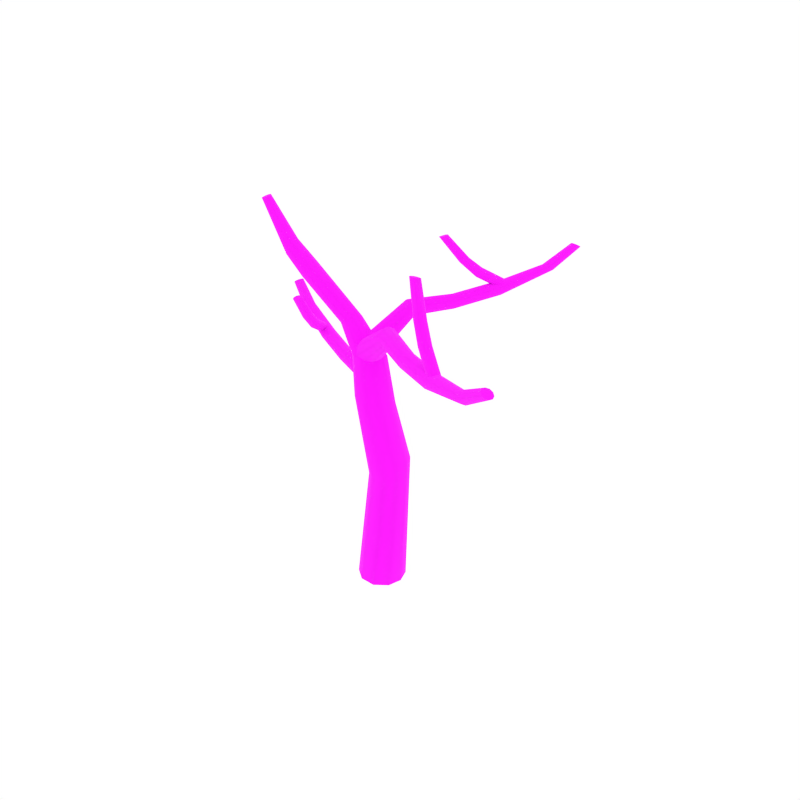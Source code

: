 # Source: DeadTree_9.blend  (saved by Blender 2.79.0; exported with 4.5.12 LTS)
import bpy
from mathutils import Matrix  # noqa: F401  (used for matrix-valued properties, if any)

bpy.ops.wm.read_factory_settings(use_empty=True)
scene = bpy.context.scene
scene.name = 'Scene'

# ---- collections
col_collection_1 = bpy.data.collections.new('Collection 1'); scene.collection.children.link(col_collection_1)

# ---- images (referenced by path relative to the original .blend; pixels are not part of the script)
import os
ASSET_DIR = os.environ.get("B2B_ASSET_DIR", "")  # directory of the original .blend (textures are referenced by path, not embedded)
HERE = os.path.dirname(os.path.abspath(__file__))  # packed textures are extracted next to this script under _unpacked/

def load_image(name, relpath, width, height, colorspace="sRGB"):
    """Load a texture the original file referenced (path relative to the .blend, or extracted next to this script)."""
    p = next((c for c in (os.path.join(HERE, relpath), os.path.join(ASSET_DIR, relpath)) if relpath and os.path.exists(c)), "")
    if p:
        img = bpy.data.images.load(p, check_existing=True)
        img.name = name
    else:  # same state as the original file: an image datablock whose file is absent (Cycles renders it pink)
        img = bpy.data.images.new(name, width, height)
        img.source = "FILE"
        img.filepath = "//" + (relpath or name)
    img.colorspace_settings.name = colorspace
    return img
img_bark_jpg = load_image('Bark.jpg', 'Bark.jpg', 1024, 1024, 'sRGB')

# ---- materials (node trees are filled in below, after node groups)
mat_bark = bpy.data.materials.new('Bark')
mat_bark.alpha_threshold = 0.0
mat_bark.roughness = 0.5

# ---- node groups
ng_auto_smooth = bpy.data.node_groups.new('Auto Smooth', 'GeometryNodeTree')
_s = ng_auto_smooth.interface.new_socket(name='Geometry', in_out='OUTPUT', socket_type='NodeSocketGeometry')
_s = ng_auto_smooth.interface.new_socket(name='Geometry', in_out='INPUT', socket_type='NodeSocketGeometry')
_s = ng_auto_smooth.interface.new_socket(name='Angle', in_out='INPUT', socket_type='NodeSocketFloat')
_s.subtype = 'ANGLE'
_s.min_value = 0.0
_s.max_value = 3.142
ng_auto_smooth.is_modifier = True
_N = ng_auto_smooth.nodes; _L = ng_auto_smooth.links
n0 = _N.new('NodeGroupOutput'); n0.name = 'Group Output'; n0.location = (480, -100)
n1 = _N.new('NodeGroupInput'); n1.name = 'Group Input'; n1.location = (-420, -300)
n2 = _N.new('NodeGroupInput'); n2.name = 'Group Input.001'; n2.location = (-60, -100)
n3 = _N.new('GeometryNodeSetShadeSmooth'); n3.name = 'Set Shade Smooth'; n3.location = (120, -100)
n3.domain = 'EDGE'
n4 = _N.new('GeometryNodeSetShadeSmooth'); n4.name = 'Set Shade Smooth.001'; n4.location = (300, -100)
n5 = _N.new('GeometryNodeInputMeshEdgeAngle'); n5.name = 'Edge Angle'; n5.location = (-420, -220)
n6 = _N.new('GeometryNodeInputEdgeSmooth'); n6.name = 'Is Edge Smooth'; n6.location = (-60, -160)
n7 = _N.new('GeometryNodeInputShadeSmooth'); n7.name = 'Is Face Smooth'; n7.location = (-240, -340)
n8 = _N.new('FunctionNodeBooleanMath'); n8.name = 'Boolean Math'; n8.location = (-60, -220)
n9 = _N.new('FunctionNodeCompare'); n9.name = 'Compare'; n9.location = (-240, -180)
n9.operation = 'LESS_EQUAL'
_L.new(n5.outputs[0], n9.inputs[0])
_L.new(n4.outputs[0], n0.inputs[0])
_L.new(n1.outputs[1], n9.inputs[1])
_L.new(n9.outputs[0], n8.inputs[0])
_L.new(n7.outputs[0], n8.inputs[1])
_L.new(n2.outputs[0], n3.inputs[0])
_L.new(n6.outputs[0], n3.inputs[1])
_L.new(n3.outputs[0], n4.inputs[0])
_L.new(n8.outputs[0], n3.inputs[2])
n0.is_active_output = True

# ---- material node trees
mat_bark.use_nodes = True; mat_bark.node_tree.nodes.clear()
_N = mat_bark.node_tree.nodes; _L = mat_bark.node_tree.links
n0 = _N.new('ShaderNodeOutputMaterial'); n0.name = 'Material Output'; n0.location = (405, -465)
n1 = _N.new('ShaderNodeBsdfPrincipled'); n1.name = 'Principled BSDF'; n1.location = (115, -465)
n1.width = 150
n1.subsurface_method = 'BURLEY'
n1.inputs[2].default_value = 1.0
n1.inputs[3].default_value = 1.45
n1.inputs[9].default_value = (1.0, 1.0, 1.0)
n2 = _N.new('ShaderNodeTexImage'); n2.name = 'Image Texture.001'; n2.location = (-402, -432)
n2.width = 136
n2.image = img_bark_jpg
_L.new(n1.outputs[0], n0.inputs[0])
_L.new(n2.outputs[0], n1.inputs[0])
n0.is_active_output = True

# ---- world
world_world = bpy.data.worlds.new('World'); scene.world = world_world
world_world.color = (1.0, 1.0, 1.0)
world_world.use_sun_shadow = False
world_world.sun_shadow_jitter_overblur = 0.0
world_world.cycles.sampling_method = 'NONE'
world_world.cycles.sample_map_resolution = 256

# ---- meshes
me_cylinder_045 = bpy.data.meshes.new('Cylinder.045')
me_cylinder_045.from_pydata([(0.2263, -0.04104, -0.00138), (0.2728, 0.1252, 0.001777), (0.0831, -0.1548, 0.002427), (-0.09787, -0.1555, 0.01261), (-0.2345, -0.05331, 0.02171), (-0.288, 0.1054, 0.02682), (-0.2409, 0.2708, 0.02738), (-0.1015, 0.3806, 0.02298), (0.07628, 0.3844, 0.01535), (0.2174, 0.2842, 0.007752), (0.4147, -0.1165, 1.638), (0.4334, 0.03132, 1.693), (0.3123, -0.2182, 1.567), (0.1577, -0.2229, 1.521), (0.02351, -0.1324, 1.515), (-0.04293, 0.01213, 1.538), (-0.01745, 0.1652, 1.584), (0.09777, 0.2642, 1.636), (0.2483, 0.2644, 1.684), (0.3716, 0.1739, 1.71), (-0.2201, -0.09142, 3.328), (-0.1953, -0.02184, 3.332), (-0.2724, -0.136, 3.299), (-0.3371, -0.1372, 3.26), (-0.3888, -0.09256, 3.225), (-0.4038, -0.01906, 3.205), (-0.3748, 0.05296, 3.206), (-0.3131, 0.09689, 3.226), (-0.2457, 0.09453, 3.265), (-0.204, 0.04796, 3.308), (-1.467, -0.05923, 4.405), (-1.459, -0.02608, 4.414), (-1.493, -0.07952, 4.393), (-1.526, -0.07952, 4.382), (-1.554, -0.05923, 4.377), (-1.565, -0.02608, 4.379), (-1.556, 0.006354, 4.388), (-1.531, 0.02549, 4.4), (-1.499, 0.0255, 4.41), (-1.472, 0.006352, 4.416), (-1.138, -0.05785, 3.959), (-0.9128, -0.04073, 3.761), (-0.8981, 0.02937, 3.779), (-1.135, 0.005446, 3.981), (-1.157, -0.09654, 3.909), (-0.9409, -0.08449, 3.709), (-1.185, -0.09654, 3.849), (-0.9731, -0.08428, 3.642), (-1.213, -0.05785, 3.803), (-0.9968, -0.04046, 3.588), (-1.229, 0.005446, 3.788), (-1.002, 0.0293, 3.566), (-1.225, 0.06806, 3.809), (-0.9854, 0.09856, 3.582), (-1.204, 0.1065, 3.858), (-0.9538, 0.1431, 3.632), (-1.175, 0.1065, 3.918), (-0.921, 0.1434, 3.7), (-1.149, 0.06807, 3.964), (-0.9011, 0.09889, 3.756), (0.1487, -0.1746, 2.964), (0.2527, -0.2001, 2.411), (0.2911, -0.06572, 2.4), (0.1858, -0.06702, 2.956), (0.05504, -0.2429, 2.961), (0.1404, -0.2854, 2.429), (-0.06241, -0.2438, 2.952), (0.002313, -0.2845, 2.454), (-0.1578, -0.1748, 2.94), (-0.1069, -0.2035, 2.473), (-0.1932, -0.06288, 2.928), (-0.1527, -0.07437, 2.477), (-0.1558, 0.04851, 2.92), (-0.1184, 0.0592, 2.463), (-0.05824, 0.1175, 2.915), (-0.01283, 0.1475, 2.434), (0.06235, 0.115, 2.922), (0.1289, 0.1503, 2.411), (0.1546, 0.04223, 2.942), (0.2456, 0.06693, 2.402), (-0.003943, -0.2085, 2.893), (0.05214, -0.1437, 2.855), (-0.07401, -0.2233, 2.957), (-0.1298, -0.1806, 3.024), (-0.1486, -0.09579, 3.069), (-0.124, -0.001664, 3.072), (-0.06639, 0.06574, 3.032), (0.0007624, 0.08173, 2.961), (0.05547, 0.03607, 2.892), (0.07599, -0.05234, 2.854), (0.4416, -0.3794, 3.28), (0.4714, -0.3275, 3.249), (0.4152, -0.4018, 3.339), (0.4044, -0.3855, 3.405), (0.4143, -0.336, 3.454), (0.4398, -0.272, 3.464), (0.4707, -0.2181, 3.433), (0.4931, -0.1935, 3.37), (0.5021, -0.2113, 3.302), (0.4951, -0.2646, 3.257), (0.8952, -0.639, 3.274), (0.9137, -0.5876, 3.25), (0.8931, -0.6717, 3.326), (0.9104, -0.6731, 3.385), (0.9412, -0.6418, 3.429), (0.9724, -0.5895, 3.441), (0.9916, -0.5363, 3.416), (0.9897, -0.5009, 3.364), (0.9701, -0.5004, 3.303), (0.9423, -0.5357, 3.26), (1.466, -0.9637, 3.35), (1.484, -0.9117, 3.326), (1.467, -0.9979, 3.4), (1.487, -1.001, 3.458), (1.52, -0.9715, 3.502), (1.552, -0.9198, 3.513), (1.571, -0.866, 3.489), (1.567, -0.8291, 3.438), (1.544, -0.8266, 3.379), (1.514, -0.8603, 3.336), (2.145, -1.315, 3.554), (2.173, -1.284, 3.536), (2.109, -1.321, 3.583), (2.08, -1.299, 3.612), (2.069, -1.258, 3.631), (2.08, -1.212, 3.632), (2.109, -1.18, 3.613), (2.144, -1.173, 3.581), (2.173, -1.196, 3.55), (2.184, -1.24, 3.535), (2.518, -1.489, 3.794), (2.543, -1.463, 3.78), (2.485, -1.493, 3.814), (2.456, -1.473, 3.834), (2.444, -1.437, 3.846), (2.453, -1.398, 3.844), (2.479, -1.372, 3.83), (2.512, -1.367, 3.807), (2.54, -1.388, 3.786), (2.552, -1.426, 3.777), (1.234, -0.7628, 3.622), (1.248, -0.7279, 3.605), (1.242, -0.7918, 3.652), (1.269, -0.8027, 3.684), (1.304, -0.7907, 3.705), (1.334, -0.7608, 3.707), (1.349, -0.7247, 3.689), (1.342, -0.6968, 3.657), (1.315, -0.6869, 3.624), (1.278, -0.6989, 3.605), (1.067, -0.6315, 3.828), (1.076, -0.5934, 3.816), (1.083, -0.6674, 3.843), (1.119, -0.6868, 3.855), (1.161, -0.6816, 3.861), (1.193, -0.6538, 3.856), (1.202, -0.6145, 3.843), (1.186, -0.5787, 3.825), (1.149, -0.56, 3.812), (1.107, -0.5661, 3.81), (0.8701, -0.4543, 4.17), (0.8772, -0.4213, 4.161), (0.8843, -0.486, 4.178), (0.9153, -0.5038, 4.183), (0.9514, -0.5003, 4.182), (0.9784, -0.477, 4.177), (0.9861, -0.4429, 4.167), (0.9713, -0.4111, 4.156), (0.939, -0.3938, 4.151), (0.9028, -0.3982, 4.154), (1.537, -0.9762, 3.4), (1.555, -0.9441, 3.381), (1.535, -0.9986, 3.436), (1.55, -1.001, 3.476), (1.576, -0.9828, 3.505), (1.604, -0.9506, 3.51), (1.623, -0.9173, 3.491), (1.627, -0.8963, 3.453), (1.611, -0.8949, 3.412), (1.583, -0.9131, 3.386), (-0.007652, 0.2138, 2.045), (-0.05814, 0.144, 2.017), (0.05876, 0.24, 2.104), (0.1144, 0.2111, 2.173), (0.1366, 0.1372, 2.227), (0.1178, 0.04661, 2.243), (0.06591, -0.02592, 2.214), (0.002406, -0.05403, 2.149), (-0.05228, -0.02263, 2.076), (-0.07641, 0.05554, 2.028), (-0.447, 0.4054, 2.392), (-0.4729, 0.3503, 2.37), (-0.423, 0.436, 2.445), (-0.4121, 0.43, 2.511), (-0.4193, 0.3887, 2.564), (-0.4406, 0.3278, 2.582), (-0.4674, 0.2706, 2.56), (-0.4875, 0.2376, 2.504), (-0.4967, 0.245, 2.436), (-0.4925, 0.2902, 2.386), (-0.897, 0.6289, 2.354), (-0.912, 0.5756, 2.337), (-0.8968, 0.667, 2.398), (-0.9139, 0.6754, 2.455), (-0.9421, 0.6499, 2.501), (-0.9695, 0.5999, 2.519), (-0.9852, 0.5449, 2.503), (-0.9813, 0.5043, 2.458), (-0.9621, 0.4968, 2.4), (-0.9369, 0.526, 2.354), (-1.464, 0.9191, 2.384), (-1.478, 0.8654, 2.368), (-1.466, 0.9584, 2.427), (-1.486, 0.9683, 2.482), (-1.517, 0.944, 2.528), (-1.545, 0.8946, 2.546), (-1.56, 0.8391, 2.53), (-1.554, 0.7974, 2.486), (-1.532, 0.7883, 2.43), (-1.504, 0.8162, 2.384), (-2.136, 1.246, 2.534), (-2.161, 1.213, 2.521), (-2.102, 1.258, 2.56), (-2.073, 1.243, 2.591), (-2.06, 1.206, 2.615), (-2.069, 1.162, 2.621), (-2.095, 1.128, 2.608), (-2.128, 1.115, 2.578), (-2.156, 1.131, 2.546), (-2.17, 1.17, 2.525), (-2.505, 1.425, 2.741), (-2.528, 1.397, 2.731), (-2.473, 1.433, 2.759), (-2.445, 1.419, 2.781), (-2.432, 1.386, 2.797), (-2.438, 1.349, 2.801), (-2.462, 1.32, 2.79), (-2.493, 1.311, 2.769), (-2.521, 1.327, 2.746), (-2.535, 1.361, 2.733), (-1.449, 0.6188, 2.639), (-1.48, 0.5983, 2.624), (-1.437, 0.6467, 2.666), (-1.45, 0.6708, 2.697), (-1.483, 0.6812, 2.719), (-1.524, 0.6745, 2.724), (-1.556, 0.6534, 2.709), (-1.568, 0.627, 2.679), (-1.554, 0.6033, 2.647), (-1.519, 0.5918, 2.627), (-1.376, 0.4281, 2.838), (-1.405, 0.4028, 2.828), (-1.368, 0.4656, 2.851), (-1.385, 0.501, 2.863), (-1.421, 0.5201, 2.87), (-1.461, 0.5157, 2.868), (-1.492, 0.4897, 2.858), (-1.5, 0.4521, 2.842), (-1.481, 0.4165, 2.829), (-1.444, 0.3978, 2.825), (-1.297, 0.1883, 3.17), (-1.321, 0.1659, 3.163), (-1.291, 0.2213, 3.176), (-1.305, 0.2526, 3.181), (-1.336, 0.2698, 3.182), (-1.37, 0.266, 3.179), (-1.395, 0.243, 3.172), (-1.402, 0.2095, 3.163), (-1.386, 0.1778, 3.157), (-1.355, 0.1615, 3.159), (-1.584, 0.9487, 2.424), (-1.617, 0.9327, 2.408), (-1.568, 0.9663, 2.457), (-1.576, 0.9777, 2.496), (-1.605, 0.978, 2.525), (-1.644, 0.9679, 2.533), (-1.678, 0.9515, 2.517), (-1.695, 0.9362, 2.482), (-1.687, 0.9256, 2.442), (-1.655, 0.9235, 2.415), (0.09665, 0.02489, 2.965), (0.03627, 0.07079, 2.931), (0.1136, -0.03619, 3.021), (0.07909, -0.08792, 3.081), (0.00523, -0.1093, 3.12), (-0.07932, -0.09288, 3.123), (-0.1421, -0.04575, 3.088), (-0.16, 0.01268, 3.025), (-0.1228, 0.06359, 2.963), (-0.04583, 0.08671, 2.93), (0.2226, 0.4282, 3.307), (0.175, 0.4516, 3.28), (0.2438, 0.4061, 3.359), (0.2301, 0.3957, 3.418), (0.1857, 0.4016, 3.461), (0.1278, 0.4205, 3.47), (0.0784, 0.4448, 3.442), (0.05535, 0.4632, 3.387), (0.07059, 0.4721, 3.327), (0.1181, 0.4689, 3.287), (0.4264, 0.8436, 3.302), (0.3799, 0.857, 3.281), (0.4554, 0.8435, 3.348), (0.4556, 0.859, 3.4), (0.4262, 0.8844, 3.439), (0.3783, 0.909, 3.449), (0.3302, 0.923, 3.427), (0.299, 0.9193, 3.382), (0.2997, 0.902, 3.328), (0.3324, 0.8794, 3.289), (0.681, 1.367, 3.369), (0.6341, 1.379, 3.348), (0.7112, 1.369, 3.414), (0.713, 1.387, 3.465), (0.6849, 1.414, 3.504), (0.6374, 1.44, 3.514), (0.5888, 1.453, 3.492), (0.5564, 1.447, 3.447), (0.5555, 1.427, 3.395), (0.587, 1.402, 3.357), (0.9529, 1.986, 3.55), (0.9241, 2.009, 3.534), (0.9605, 1.955, 3.575), (0.9431, 1.928, 3.601), (0.9069, 1.916, 3.618), (0.866, 1.923, 3.619), (0.836, 1.947, 3.602), (0.8281, 1.977, 3.574), (0.8469, 2.004, 3.547), (0.8844, 2.016, 3.533), (1.086, 2.325, 3.763), (1.062, 2.346, 3.75), (1.091, 2.296, 3.781), (1.076, 2.27, 3.798), (1.044, 2.257, 3.808), (1.009, 2.263, 3.807), (0.9844, 2.284, 3.794), (0.9788, 2.313, 3.774), (0.9957, 2.339, 3.755), (1.028, 2.352, 3.748), (0.5166, 1.15, 3.61), (0.485, 1.16, 3.595), (0.5417, 1.159, 3.637), (0.5499, 1.183, 3.665), (0.5373, 1.213, 3.684), (0.5092, 1.238, 3.686), (0.4765, 1.249, 3.67), (0.4521, 1.242, 3.641), (0.445, 1.217, 3.612), (0.4577, 1.185, 3.595), (0.41, 0.9951, 3.793), (0.3758, 1.001, 3.782), (0.4408, 1.011, 3.806), (0.456, 1.044, 3.817), (0.449, 1.081, 3.821), (0.4227, 1.107, 3.817), (0.3874, 1.114, 3.806), (0.3567, 1.098, 3.79), (0.3422, 1.064, 3.778), (0.35, 1.026, 3.776), (0.2646, 0.811, 4.095), (0.235, 0.8154, 4.087), (0.2918, 0.8253, 4.102), (0.3058, 0.8538, 4.107), (0.3007, 0.8855, 4.106), (0.2785, 0.908, 4.101), (0.248, 0.9128, 4.093), (0.2207, 0.898, 4.083), (0.2072, 0.8684, 4.078), (0.2131, 0.8367, 4.081), (0.6881, 1.43, 3.414), (0.6587, 1.444, 3.397), (0.708, 1.429, 3.445), (0.7096, 1.443, 3.481), (0.6917, 1.465, 3.506), (0.6617, 1.487, 3.511), (0.6312, 1.502, 3.494), (0.6125, 1.504, 3.461), (0.6121, 1.491, 3.424), (0.6298, 1.466, 3.401)], [], [(7, 6, 16, 17), (70, 68, 24, 25), (4, 3, 13, 14), (0, 1, 11, 10), (8, 7, 17, 18), (5, 4, 14, 15), (2, 0, 10, 12), (9, 8, 18, 19), (6, 5, 15, 16), (3, 2, 12, 13), (1, 9, 19, 11), (12, 10, 61, 65), (64, 60, 20, 22), (78, 76, 28, 29), (72, 70, 25, 26), (63, 78, 29, 21), (74, 72, 26, 27), (68, 66, 23, 24), (66, 64, 22, 23), (76, 74, 27, 28), (52, 50, 35, 36), (18, 17, 75, 77), (15, 14, 69, 71), (60, 63, 21, 20), (19, 18, 77, 79), (16, 15, 71, 73), (13, 12, 65, 67), (11, 19, 79, 62), (17, 16, 73, 75), (14, 13, 67, 69), (43, 58, 39, 31), (20, 21, 42, 41), (54, 52, 36, 37), (48, 46, 33, 34), (46, 44, 32, 33), (56, 54, 37, 38), (50, 48, 34, 35), (44, 40, 30, 32), (58, 56, 38, 39), (30, 31, 39, 38, 37, 36, 35, 34, 33, 32), (29, 28, 57, 59), (26, 25, 51, 53), (23, 22, 45, 47), (21, 29, 59, 42), (27, 26, 53, 55), (24, 23, 47, 49), (22, 20, 41, 45), (28, 27, 55, 57), (25, 24, 49, 51), (41, 42, 43, 40), (45, 41, 40, 44), (47, 45, 44, 46), (49, 47, 46, 48), (51, 49, 48, 50), (53, 51, 50, 52), (55, 53, 52, 54), (57, 55, 54, 56), (59, 57, 56, 58), (42, 59, 58, 43), (40, 43, 31, 30), (61, 62, 63, 60), (65, 61, 60, 64), (67, 65, 64, 66), (69, 67, 66, 68), (71, 69, 68, 70), (73, 71, 70, 72), (75, 73, 72, 74), (77, 75, 74, 76), (79, 77, 76, 78), (62, 79, 78, 63), (10, 11, 62, 61), (84, 83, 93, 94), (80, 81, 91, 90), (88, 87, 97, 98), (85, 84, 94, 95), (82, 80, 90, 92), (89, 88, 98, 99), (86, 85, 95, 96), (83, 82, 92, 93), (81, 89, 99, 91), (87, 86, 96, 97), (90, 91, 101, 100), (98, 97, 107, 108), (95, 94, 104, 105), (92, 90, 100, 102), (99, 98, 108, 109), (96, 95, 105, 106), (93, 92, 102, 103), (91, 99, 109, 101), (97, 96, 106, 107), (94, 93, 103, 104), (108, 107, 117, 118), (105, 104, 114, 115), (102, 100, 110, 112), (109, 108, 118, 119), (106, 105, 115, 116), (103, 102, 112, 113), (101, 109, 119, 111), (107, 106, 116, 117), (104, 103, 113, 114), (100, 101, 111, 110), (115, 114, 124, 125), (112, 110, 120, 122), (119, 118, 128, 129), (116, 115, 125, 126), (113, 112, 122, 123), (111, 119, 129, 121), (117, 116, 126, 127), (114, 113, 123, 124), (110, 111, 121, 120), (118, 117, 127, 128), (122, 120, 130, 132), (129, 128, 138, 139), (126, 125, 135, 136), (123, 122, 132, 133), (121, 129, 139, 131), (127, 126, 136, 137), (124, 123, 133, 134), (120, 121, 131, 130), (128, 127, 137, 138), (125, 124, 134, 135), (145, 155, 154, 144), (142, 152, 150, 140), (149, 159, 158, 148), (146, 156, 155, 145), (143, 153, 152, 142), (141, 151, 159, 149), (147, 157, 156, 146), (144, 154, 153, 143), (140, 150, 151, 141), (148, 158, 157, 147), (152, 162, 160, 150), (159, 169, 168, 158), (156, 166, 165, 155), (153, 163, 162, 152), (151, 161, 169, 159), (157, 167, 166, 156), (154, 164, 163, 153), (150, 160, 161, 151), (158, 168, 167, 157), (155, 165, 164, 154), (143, 142, 172, 173), (141, 149, 179, 171), (147, 146, 176, 177), (144, 143, 173, 174), (140, 141, 171, 170), (148, 147, 177, 178), (145, 144, 174, 175), (142, 140, 170, 172), (149, 148, 178, 179), (146, 145, 175, 176), (161, 160, 162, 163, 164, 165, 166, 167, 168, 169), (184, 183, 193, 194), (180, 181, 191, 190), (188, 187, 197, 198), (185, 184, 194, 195), (182, 180, 190, 192), (189, 188, 198, 199), (186, 185, 195, 196), (183, 182, 192, 193), (181, 189, 199, 191), (187, 186, 196, 197), (190, 191, 201, 200), (198, 197, 207, 208), (195, 194, 204, 205), (192, 190, 200, 202), (199, 198, 208, 209), (196, 195, 205, 206), (193, 192, 202, 203), (191, 199, 209, 201), (197, 196, 206, 207), (194, 193, 203, 204), (208, 207, 217, 218), (205, 204, 214, 215), (202, 200, 210, 212), (209, 208, 218, 219), (206, 205, 215, 216), (203, 202, 212, 213), (201, 209, 219, 211), (207, 206, 216, 217), (204, 203, 213, 214), (200, 201, 211, 210), (215, 214, 224, 225), (212, 210, 220, 222), (219, 218, 228, 229), (216, 215, 225, 226), (213, 212, 222, 223), (211, 219, 229, 221), (217, 216, 226, 227), (214, 213, 223, 224), (210, 211, 221, 220), (218, 217, 227, 228), (222, 220, 230, 232), (229, 228, 238, 239), (226, 225, 235, 236), (223, 222, 232, 233), (221, 229, 239, 231), (227, 226, 236, 237), (224, 223, 233, 234), (220, 221, 231, 230), (228, 227, 237, 238), (225, 224, 234, 235), (245, 255, 254, 244), (242, 252, 250, 240), (249, 259, 258, 248), (246, 256, 255, 245), (243, 253, 252, 242), (241, 251, 259, 249), (247, 257, 256, 246), (244, 254, 253, 243), (240, 250, 251, 241), (248, 258, 257, 247), (252, 262, 260, 250), (259, 269, 268, 258), (256, 266, 265, 255), (253, 263, 262, 252), (251, 261, 269, 259), (257, 267, 266, 256), (254, 264, 263, 253), (250, 260, 261, 251), (258, 268, 267, 257), (255, 265, 264, 254), (243, 242, 272, 273), (241, 249, 279, 271), (247, 246, 276, 277), (244, 243, 273, 274), (240, 241, 271, 270), (248, 247, 277, 278), (245, 244, 274, 275), (242, 240, 270, 272), (249, 248, 278, 279), (246, 245, 275, 276), (261, 260, 262, 263, 264, 265, 266, 267, 268, 269), (284, 283, 293, 294), (280, 281, 291, 290), (288, 287, 297, 298), (285, 284, 294, 295), (282, 280, 290, 292), (289, 288, 298, 299), (286, 285, 295, 296), (283, 282, 292, 293), (281, 289, 299, 291), (287, 286, 296, 297), (290, 291, 301, 300), (298, 297, 307, 308), (295, 294, 304, 305), (292, 290, 300, 302), (299, 298, 308, 309), (296, 295, 305, 306), (293, 292, 302, 303), (291, 299, 309, 301), (297, 296, 306, 307), (294, 293, 303, 304), (308, 307, 317, 318), (305, 304, 314, 315), (302, 300, 310, 312), (309, 308, 318, 319), (306, 305, 315, 316), (303, 302, 312, 313), (301, 309, 319, 311), (307, 306, 316, 317), (304, 303, 313, 314), (300, 301, 311, 310), (315, 314, 324, 325), (312, 310, 320, 322), (319, 318, 328, 329), (316, 315, 325, 326), (313, 312, 322, 323), (311, 319, 329, 321), (317, 316, 326, 327), (314, 313, 323, 324), (310, 311, 321, 320), (318, 317, 327, 328), (322, 320, 330, 332), (329, 328, 338, 339), (326, 325, 335, 336), (323, 322, 332, 333), (321, 329, 339, 331), (327, 326, 336, 337), (324, 323, 333, 334), (320, 321, 331, 330), (328, 327, 337, 338), (325, 324, 334, 335), (345, 355, 354, 344), (342, 352, 350, 340), (349, 359, 358, 348), (346, 356, 355, 345), (343, 353, 352, 342), (341, 351, 359, 349), (347, 357, 356, 346), (344, 354, 353, 343), (340, 350, 351, 341), (348, 358, 357, 347), (352, 362, 360, 350), (359, 369, 368, 358), (356, 366, 365, 355), (353, 363, 362, 352), (351, 361, 369, 359), (357, 367, 366, 356), (354, 364, 363, 353), (350, 360, 361, 351), (358, 368, 367, 357), (355, 365, 364, 354), (343, 342, 372, 373), (341, 349, 379, 371), (347, 346, 376, 377), (344, 343, 373, 374), (340, 341, 371, 370), (348, 347, 377, 378), (345, 344, 374, 375), (342, 340, 370, 372), (349, 348, 378, 379), (346, 345, 375, 376), (361, 360, 362, 363, 364, 365, 366, 367, 368, 369), (131, 139, 138, 137, 136, 135, 134, 133, 132, 130), (331, 339, 338, 337, 336, 335, 334, 333, 332, 330), (231, 239, 238, 237, 236, 235, 234, 233, 232, 230)])
me_cylinder_045.polygons.foreach_set('use_smooth', [True] * 317)
_uv = me_cylinder_045.uv_layers.new(name='UVMap')
_uv.uv.foreach_set('vector', [0.5018, 0.07488, 0.5618, 0.07553, 0.5312, 0.6159, 0.4786, 0.6276, 0.5114, 1.092, 0.5537, 1.099, 0.5074, 1.225, 0.4794, 1.223, 0.075, 0.08685, 0.1341, 0.08719, 0.1873, 0.6078, 0.1322, 0.6084, 0.2602, 0.08741, 0.3211, 0.08531, 0.3341, 0.6473, 0.2867, 0.636, 0.4406, 0.07737, 0.5018, 0.07488, 0.4786, 0.6276, 0.4293, 0.6404, 0.6195, 0.07991, 0.6754, 0.08777, 0.642, 0.6096, 0.5864, 0.6088, 0.1961, 0.08781, 0.2602, 0.08741, 0.2867, 0.636, 0.239, 0.6192, 0.3801, 0.08153, 0.4406, 0.07737, 0.4293, 0.6404, 0.382, 0.6489, 0.5618, 0.07553, 0.6195, 0.07991, 0.5864, 0.6088, 0.5312, 0.6159, 0.1341, 0.08719, 0.1961, 0.08781, 0.239, 0.6192, 0.1873, 0.6078, 0.3211, 0.08531, 0.3801, 0.08153, 0.382, 0.6489, 0.3341, 0.6473, 0.239, 0.6192, 0.2867, 0.636, 0.2869, 0.8786, 0.2446, 0.8953, 0.2787, 1.049, 0.3078, 1.036, 0.3219, 1.196, 0.2971, 1.204, 0.3693, 1.029, 0.4021, 1.037, 0.3991, 1.191, 0.3724, 1.19, 0.4703, 1.077, 0.5114, 1.092, 0.4794, 1.223, 0.4513, 1.214, 0.3378, 1.029, 0.3693, 1.029, 0.3724, 1.19, 0.347, 1.192, 0.4349, 1.055, 0.4703, 1.077, 0.4513, 1.214, 0.4252, 1.201, 0.2189, 1.091, 0.2502, 1.069, 0.2726, 1.214, 0.2469, 1.225, 0.2502, 1.069, 0.2787, 1.049, 0.2971, 1.204, 0.2726, 1.214, 0.4021, 1.037, 0.4349, 1.055, 0.4252, 1.201, 0.3991, 1.191, 0.4473, 1.586, 0.4712, 1.586, 0.4224, 1.834, 0.4093, 1.832, 0.4293, 0.6404, 0.4786, 0.6276, 0.4678, 0.8965, 0.4234, 0.8784, 0.5864, 0.6088, 0.642, 0.6096, 0.5989, 0.941, 0.5526, 0.9341, 0.3078, 1.036, 0.3378, 1.029, 0.347, 1.192, 0.3219, 1.196, 0.382, 0.6489, 0.4293, 0.6404, 0.4234, 0.8784, 0.3764, 0.8694, 0.5312, 0.6159, 0.5864, 0.6088, 0.5526, 0.9341, 0.5092, 0.9185, 0.1873, 0.6078, 0.239, 0.6192, 0.2446, 0.8953, 0.2042, 0.9161, 0.3341, 0.6473, 0.382, 0.6489, 0.3764, 0.8694, 0.3309, 0.8691, 0.4786, 0.6276, 0.5312, 0.6159, 0.5092, 0.9185, 0.4678, 0.8965, 0.1322, 0.6084, 0.1873, 0.6078, 0.2042, 0.9161, 0.1624, 0.9366, 0.3528, 1.611, 0.3782, 1.608, 0.3732, 1.821, 0.3605, 1.818, 0.3219, 1.196, 0.347, 1.192, 0.3504, 1.491, 0.323, 1.493, 0.4243, 1.592, 0.4473, 1.586, 0.4093, 1.832, 0.3969, 1.828, 0.2556, 1.591, 0.2797, 1.594, 0.3231, 1.827, 0.3115, 1.834, 0.2797, 1.594, 0.3029, 1.601, 0.3349, 1.822, 0.3231, 1.827, 0.4018, 1.6, 0.4243, 1.592, 0.3969, 1.828, 0.3852, 1.824, 0.4712, 1.586, 0.4949, 1.591, 0.4359, 1.834, 0.4224, 1.834, 0.3029, 1.601, 0.327, 1.608, 0.3475, 1.819, 0.3349, 1.822, 0.3782, 1.608, 0.4018, 1.6, 0.3852, 1.824, 0.3732, 1.821, 1.482, 1.24, 1.486, 1.251, 1.482, 1.262, 1.473, 1.269, 1.461, 1.269, 1.452, 1.262, 1.448, 1.251, 1.452, 1.24, 1.461, 1.233, 1.473, 1.233, 0.3724, 1.19, 0.3991, 1.191, 0.4023, 1.479, 0.3768, 1.486, 0.4513, 1.214, 0.4794, 1.223, 0.4779, 1.475, 0.453, 1.473, 0.2726, 1.214, 0.2971, 1.204, 0.2954, 1.49, 0.2686, 1.485, 0.347, 1.192, 0.3724, 1.19, 0.3768, 1.486, 0.3504, 1.491, 0.4252, 1.201, 0.4513, 1.214, 0.453, 1.473, 0.4278, 1.474, 0.2469, 1.225, 0.2726, 1.214, 0.2686, 1.485, 0.242, 1.481, 0.2971, 1.204, 0.3219, 1.196, 0.323, 1.493, 0.2954, 1.49, 0.3991, 1.191, 0.4252, 1.201, 0.4278, 1.474, 0.4023, 1.479, 0.4794, 1.223, 0.5074, 1.225, 0.5036, 1.48, 0.4779, 1.475, 0.323, 1.493, 0.3504, 1.491, 0.3528, 1.611, 0.327, 1.608, 0.2954, 1.49, 0.323, 1.493, 0.327, 1.608, 0.3029, 1.601, 0.2686, 1.485, 0.2954, 1.49, 0.3029, 1.601, 0.2797, 1.594, 0.242, 1.481, 0.2686, 1.485, 0.2797, 1.594, 0.2556, 1.591, 0.4779, 1.475, 0.5036, 1.48, 0.4949, 1.591, 0.4712, 1.586, 0.453, 1.473, 0.4779, 1.475, 0.4712, 1.586, 0.4473, 1.586, 0.4278, 1.474, 0.453, 1.473, 0.4473, 1.586, 0.4243, 1.592, 0.4023, 1.479, 0.4278, 1.474, 0.4243, 1.592, 0.4018, 1.6, 0.3768, 1.486, 0.4023, 1.479, 0.4018, 1.6, 0.3782, 1.608, 0.3504, 1.491, 0.3768, 1.486, 0.3782, 1.608, 0.3528, 1.611, 0.327, 1.608, 0.3528, 1.611, 0.3605, 1.818, 0.3475, 1.819, 0.2869, 0.8786, 0.3309, 0.8691, 0.3378, 1.029, 0.3078, 1.036, 0.2446, 0.8953, 0.2869, 0.8786, 0.3078, 1.036, 0.2787, 1.049, 0.2042, 0.9161, 0.2446, 0.8953, 0.2787, 1.049, 0.2502, 1.069, 0.1624, 0.9366, 0.2042, 0.9161, 0.2502, 1.069, 0.2189, 1.091, 0.5526, 0.9341, 0.5989, 0.941, 0.5537, 1.099, 0.5114, 1.092, 0.5092, 0.9185, 0.5526, 0.9341, 0.5114, 1.092, 0.4703, 1.077, 0.4678, 0.8965, 0.5092, 0.9185, 0.4703, 1.077, 0.4349, 1.055, 0.4234, 0.8784, 0.4678, 0.8965, 0.4349, 1.055, 0.4021, 1.037, 0.3764, 0.8694, 0.4234, 0.8784, 0.4021, 1.037, 0.3693, 1.029, 0.3309, 0.8691, 0.3764, 0.8694, 0.3693, 1.029, 0.3378, 1.029, 0.2867, 0.636, 0.3341, 0.6473, 0.3309, 0.8691, 0.2869, 0.8786, 1.042, 0.3075, 1.046, 0.2744, 1.288, 0.268, 1.29, 0.2918, 1.054, 0.2136, 1.053, 0.1849, 1.282, 0.1893, 1.284, 0.217, 1.043, 0.1245, 1.041, 0.09229, 1.286, 0.1094, 1.281, 0.1346, 1.041, 0.3406, 1.042, 0.3075, 1.29, 0.2918, 1.291, 0.3152, 1.051, 0.2432, 1.054, 0.2136, 1.284, 0.217, 1.286, 0.2432, 1.049, 0.1559, 1.043, 0.1245, 1.281, 0.1346, 1.281, 0.1616, 1.043, 0.05854, 1.049, 0.02439, 1.298, 0.0638, 1.293, 0.08641, 1.046, 0.2744, 1.051, 0.2432, 1.286, 0.2432, 1.288, 0.268, 1.053, 0.1849, 1.049, 0.1559, 1.281, 0.1616, 1.282, 0.1893, 1.041, 0.09229, 1.043, 0.05854, 1.293, 0.08641, 1.286, 0.1094, 1.284, 0.217, 1.282, 0.1893, 1.473, 0.1946, 1.476, 0.2137, 1.281, 0.1346, 1.286, 0.1094, 1.485, 0.1358, 1.477, 0.1551, 1.291, 0.3152, 1.29, 0.2918, 1.493, 0.2725, 1.495, 0.2933, 1.286, 0.2432, 1.284, 0.217, 1.476, 0.2137, 1.482, 0.2329, 1.281, 0.1616, 1.281, 0.1346, 1.477, 0.1551, 1.473, 0.1751, 1.293, 0.08641, 1.298, 0.0638, 1.5, 0.09706, 1.495, 0.1166, 1.288, 0.268, 1.286, 0.2432, 1.482, 0.2329, 1.488, 0.2523, 1.282, 0.1893, 1.281, 0.1616, 1.473, 0.1751, 1.473, 0.1946, 1.286, 0.1094, 1.293, 0.08641, 1.495, 0.1166, 1.485, 0.1358, 1.29, 0.2918, 1.288, 0.268, 1.488, 0.2523, 1.493, 0.2725, 1.477, 0.1551, 1.485, 0.1358, 1.703, 0.1444, 1.692, 0.1618, 1.495, 0.2933, 1.493, 0.2725, 1.713, 0.2736, 1.716, 0.2939, 1.482, 0.2329, 1.476, 0.2137, 1.688, 0.2193, 1.696, 0.2373, 1.473, 0.1751, 1.477, 0.1551, 1.692, 0.1618, 1.686, 0.1809, 1.495, 0.1166, 1.5, 0.09706, 1.72, 0.108, 1.714, 0.1273, 1.488, 0.2523, 1.482, 0.2329, 1.696, 0.2373, 1.706, 0.2549, 1.473, 0.1946, 1.473, 0.1751, 1.686, 0.1809, 1.684, 0.2003, 1.485, 0.1358, 1.495, 0.1166, 1.714, 0.1273, 1.703, 0.1444, 1.493, 0.2725, 1.488, 0.2523, 1.706, 0.2549, 1.713, 0.2736, 1.476, 0.2137, 1.473, 0.1946, 1.684, 0.2003, 1.688, 0.2193, 1.716, 0.2939, 1.713, 0.2736, 1.925, 0.2616, 1.922, 0.2769, 1.696, 0.2373, 1.688, 0.2193, 1.944, 0.2213, 1.938, 0.2348, 1.686, 0.1809, 1.692, 0.1618, 1.936, 0.18, 1.942, 0.1933, 1.714, 0.1273, 1.72, 0.108, 1.926, 0.1359, 1.925, 0.1513, 1.706, 0.2549, 1.696, 0.2373, 1.938, 0.2348, 1.931, 0.2477, 1.684, 0.2003, 1.686, 0.1809, 1.942, 0.1933, 1.945, 0.2072, 1.703, 0.1444, 1.714, 0.1273, 1.925, 0.1513, 1.929, 0.1663, 1.713, 0.2736, 1.706, 0.2549, 1.931, 0.2477, 1.925, 0.2616, 1.688, 0.2193, 1.684, 0.2003, 1.945, 0.2072, 1.944, 0.2213, 1.692, 0.1618, 1.703, 0.1444, 1.929, 0.1663, 1.936, 0.18, 1.938, 0.2348, 1.944, 0.2213, 2.093, 0.2237, 2.088, 0.2356, 1.942, 0.1933, 1.936, 0.18, 2.086, 0.1868, 2.092, 0.1986, 1.925, 0.1513, 1.926, 0.1359, 2.076, 0.1499, 2.076, 0.1625, 1.931, 0.2477, 1.938, 0.2348, 2.088, 0.2356, 2.081, 0.2467, 1.945, 0.2072, 1.942, 0.1933, 2.092, 0.1986, 2.094, 0.2111, 1.929, 0.1663, 1.925, 0.1513, 2.076, 0.1625, 2.08, 0.1749, 1.925, 0.2616, 1.931, 0.2477, 2.081, 0.2467, 2.076, 0.2582, 1.944, 0.2213, 1.945, 0.2072, 2.094, 0.2111, 2.093, 0.2237, 1.936, 0.18, 1.929, 0.1663, 2.08, 0.1749, 2.086, 0.1868, 1.922, 0.2769, 1.925, 0.2616, 2.076, 0.2582, 2.073, 0.2706, 1.245, 1.237, 1.241, 1.319, 1.226, 1.322, 1.23, 1.238, 1.202, 1.24, 1.199, 1.332, 1.186, 1.336, 1.188, 1.24, 1.161, 1.237, 1.16, 1.333, 1.147, 1.327, 1.147, 1.234, 1.117, 1.234, 1.12, 1.317, 1.105, 1.317, 1.102, 1.235, 1.216, 1.239, 1.212, 1.327, 1.199, 1.332, 1.202, 1.24, 1.174, 1.239, 1.173, 1.336, 1.16, 1.333, 1.161, 1.237, 1.132, 1.233, 1.134, 1.321, 1.12, 1.317, 1.117, 1.234, 1.23, 1.238, 1.226, 1.322, 1.212, 1.327, 1.216, 1.239, 1.188, 1.24, 1.186, 1.336, 1.173, 1.336, 1.174, 1.239, 1.147, 1.234, 1.147, 1.327, 1.134, 1.321, 1.132, 1.233, 1.199, 1.332, 1.194, 1.475, 1.182, 1.479, 1.186, 1.336, 1.16, 1.333, 1.159, 1.477, 1.148, 1.471, 1.147, 1.327, 1.12, 1.317, 1.125, 1.461, 1.113, 1.461, 1.105, 1.317, 1.212, 1.327, 1.205, 1.469, 1.194, 1.475, 1.199, 1.332, 1.173, 1.336, 1.17, 1.48, 1.159, 1.477, 1.16, 1.333, 1.134, 1.321, 1.137, 1.465, 1.125, 1.461, 1.12, 1.317, 1.226, 1.322, 1.216, 1.465, 1.205, 1.469, 1.212, 1.327, 1.186, 1.336, 1.182, 1.479, 1.17, 1.48, 1.173, 1.336, 1.147, 1.327, 1.148, 1.471, 1.137, 1.465, 1.134, 1.321, 1.241, 1.319, 1.228, 1.463, 1.216, 1.465, 1.226, 1.322, 1.216, 1.239, 1.202, 1.24, 1.206, 1.097, 1.22, 1.1, 1.174, 1.239, 1.161, 1.237, 1.162, 1.09, 1.177, 1.091, 1.132, 1.233, 1.117, 1.234, 1.117, 1.098, 1.132, 1.094, 1.23, 1.238, 1.216, 1.239, 1.22, 1.1, 1.235, 1.103, 1.188, 1.24, 1.174, 1.239, 1.177, 1.091, 1.191, 1.093, 1.147, 1.234, 1.132, 1.233, 1.132, 1.094, 1.147, 1.091, 1.245, 1.237, 1.23, 1.238, 1.235, 1.103, 1.25, 1.103, 1.202, 1.24, 1.188, 1.24, 1.191, 1.093, 1.206, 1.097, 1.161, 1.237, 1.147, 1.234, 1.147, 1.091, 1.162, 1.09, 1.117, 1.234, 1.102, 1.235, 1.102, 1.101, 1.117, 1.098, 1.34, 1.268, 1.334, 1.259, 1.334, 1.247, 1.341, 1.237, 1.352, 1.233, 1.364, 1.237, 1.371, 1.247, 1.371, 1.259, 1.363, 1.269, 1.352, 1.272, 2.055, 0.3732, 2.051, 0.4051, 1.818, 0.4112, 1.816, 0.3883, 2.043, 0.4636, 2.044, 0.4913, 1.824, 0.487, 1.822, 0.4604, 2.054, 0.5495, 2.056, 0.5806, 1.82, 0.5641, 1.824, 0.5398, 2.056, 0.3413, 2.055, 0.3732, 1.816, 0.3883, 1.815, 0.3657, 2.046, 0.4351, 2.043, 0.4636, 1.822, 0.4604, 1.82, 0.4351, 2.048, 0.5193, 2.054, 0.5495, 1.824, 0.5398, 1.825, 0.5138, 2.054, 0.6131, 2.048, 0.6461, 1.808, 0.6081, 1.813, 0.5863, 2.051, 0.4051, 2.046, 0.4351, 1.82, 0.4351, 1.818, 0.4112, 2.044, 0.4913, 2.048, 0.5193, 1.825, 0.5138, 1.824, 0.487, 2.056, 0.5806, 2.054, 0.6131, 1.813, 0.5863, 1.82, 0.5641, 1.822, 0.4604, 1.824, 0.487, 1.64, 0.482, 1.637, 0.4636, 1.824, 0.5398, 1.82, 0.5641, 1.628, 0.5387, 1.635, 0.5201, 1.815, 0.3657, 1.816, 0.3883, 1.62, 0.4069, 1.619, 0.3868, 1.82, 0.4351, 1.822, 0.4604, 1.637, 0.4636, 1.631, 0.445, 1.825, 0.5138, 1.824, 0.5398, 1.635, 0.5201, 1.639, 0.5008, 1.813, 0.5863, 1.808, 0.6081, 1.613, 0.576, 1.619, 0.5572, 1.818, 0.4112, 1.82, 0.4351, 1.631, 0.445, 1.625, 0.4264, 1.824, 0.487, 1.825, 0.5138, 1.639, 0.5008, 1.64, 0.482, 1.82, 0.5641, 1.813, 0.5863, 1.619, 0.5572, 1.628, 0.5387, 1.816, 0.3883, 1.818, 0.4112, 1.625, 0.4264, 1.62, 0.4069, 1.635, 0.5201, 1.628, 0.5387, 1.418, 0.5304, 1.429, 0.5136, 1.619, 0.3868, 1.62, 0.4069, 1.408, 0.4059, 1.406, 0.3862, 1.631, 0.445, 1.637, 0.4636, 1.432, 0.4582, 1.424, 0.4408, 1.639, 0.5008, 1.635, 0.5201, 1.429, 0.5136, 1.435, 0.4952, 1.619, 0.5572, 1.613, 0.576, 1.401, 0.5654, 1.407, 0.5469, 1.625, 0.4264, 1.631, 0.445, 1.424, 0.4408, 1.415, 0.4239, 1.64, 0.482, 1.639, 0.5008, 1.435, 0.4952, 1.436, 0.4765, 1.628, 0.5387, 1.619, 0.5572, 1.407, 0.5469, 1.418, 0.5304, 1.62, 0.4069, 1.625, 0.4264, 1.415, 0.4239, 1.408, 0.4059, 1.637, 0.4636, 1.64, 0.482, 1.436, 0.4765, 1.432, 0.4582, 1.406, 0.3862, 1.408, 0.4059, 1.204, 0.4173, 1.206, 0.4027, 1.424, 0.4408, 1.432, 0.4582, 1.186, 0.4562, 1.191, 0.4433, 1.435, 0.4952, 1.429, 0.5136, 1.193, 0.4961, 1.187, 0.4832, 1.407, 0.5469, 1.401, 0.5654, 1.203, 0.5385, 1.203, 0.5237, 1.415, 0.4239, 1.424, 0.4408, 1.191, 0.4433, 1.198, 0.4308, 1.436, 0.4765, 1.435, 0.4952, 1.187, 0.4832, 1.185, 0.4698, 1.418, 0.5304, 1.407, 0.5469, 1.203, 0.5237, 1.2, 0.5093, 1.408, 0.4059, 1.415, 0.4239, 1.198, 0.4308, 1.204, 0.4173, 1.432, 0.4582, 1.436, 0.4765, 1.185, 0.4698, 1.186, 0.4562, 1.429, 0.5136, 1.418, 0.5304, 1.2, 0.5093, 1.193, 0.4961, 1.191, 0.4433, 1.186, 0.4562, 1.042, 0.4539, 1.047, 0.4425, 1.187, 0.4832, 1.193, 0.4961, 1.049, 0.4895, 1.043, 0.4781, 1.203, 0.5237, 1.203, 0.5385, 1.058, 0.5251, 1.058, 0.5129, 1.198, 0.4308, 1.191, 0.4433, 1.047, 0.4425, 1.053, 0.4317, 1.185, 0.4698, 1.187, 0.4832, 1.043, 0.4781, 1.041, 0.4661, 1.2, 0.5093, 1.203, 0.5237, 1.058, 0.5129, 1.055, 0.501, 1.204, 0.4173, 1.198, 0.4308, 1.053, 0.4317, 1.058, 0.4207, 1.186, 0.4562, 1.185, 0.4698, 1.041, 0.4661, 1.042, 0.4539, 1.193, 0.4961, 1.2, 0.5093, 1.055, 0.501, 1.049, 0.4895, 1.206, 0.4027, 1.204, 0.4173, 1.058, 0.4207, 1.061, 0.4087, 1.393, 1.094, 1.472, 1.099, 1.474, 1.113, 1.393, 1.109, 1.395, 1.137, 1.484, 1.139, 1.488, 1.151, 1.395, 1.15, 1.392, 1.176, 1.485, 1.177, 1.479, 1.189, 1.389, 1.19, 1.389, 1.218, 1.47, 1.216, 1.469, 1.23, 1.39, 1.232, 1.394, 1.123, 1.478, 1.126, 1.484, 1.139, 1.395, 1.137, 1.394, 1.163, 1.488, 1.164, 1.485, 1.177, 1.392, 1.176, 1.388, 1.204, 1.473, 1.202, 1.47, 1.216, 1.389, 1.218, 1.393, 1.109, 1.474, 1.113, 1.478, 1.126, 1.394, 1.123, 1.395, 1.15, 1.488, 1.151, 1.488, 1.164, 1.394, 1.163, 1.389, 1.19, 1.479, 1.189, 1.473, 1.202, 1.388, 1.204, 1.484, 1.139, 1.622, 1.144, 1.626, 1.155, 1.488, 1.151, 1.485, 1.177, 1.623, 1.178, 1.618, 1.188, 1.479, 1.189, 1.47, 1.216, 1.608, 1.211, 1.608, 1.222, 1.469, 1.23, 1.478, 1.126, 1.616, 1.134, 1.622, 1.144, 1.484, 1.139, 1.488, 1.164, 1.626, 1.167, 1.623, 1.178, 1.485, 1.177, 1.473, 1.202, 1.612, 1.199, 1.608, 1.211, 1.47, 1.216, 1.474, 1.113, 1.611, 1.123, 1.616, 1.134, 1.478, 1.126, 1.488, 1.151, 1.626, 1.155, 1.626, 1.167, 1.488, 1.164, 1.479, 1.189, 1.618, 1.188, 1.612, 1.199, 1.473, 1.202, 1.472, 1.099, 1.61, 1.111, 1.611, 1.123, 1.474, 1.113, 1.394, 1.123, 1.395, 1.137, 1.257, 1.133, 1.26, 1.119, 1.394, 1.163, 1.392, 1.176, 1.251, 1.175, 1.251, 1.161, 1.388, 1.204, 1.389, 1.218, 1.258, 1.218, 1.254, 1.204, 1.393, 1.109, 1.394, 1.123, 1.26, 1.119, 1.263, 1.105, 1.395, 1.15, 1.394, 1.163, 1.251, 1.161, 1.254, 1.147, 1.389, 1.19, 1.388, 1.204, 1.254, 1.204, 1.251, 1.19, 1.393, 1.094, 1.393, 1.109, 1.263, 1.105, 1.263, 1.09, 1.395, 1.137, 1.395, 1.15, 1.254, 1.147, 1.257, 1.133, 1.392, 1.176, 1.389, 1.19, 1.251, 1.19, 1.251, 1.175, 1.389, 1.218, 1.39, 1.232, 1.261, 1.232, 1.258, 1.218, 1.441, 1.237, 1.447, 1.246, 1.447, 1.258, 1.441, 1.267, 1.429, 1.271, 1.418, 1.267, 1.411, 1.258, 1.411, 1.246, 1.419, 1.236, 1.43, 1.233, 1.972, 0.6761, 1.968, 0.7054, 1.754, 0.711, 1.753, 0.69, 1.961, 0.7592, 1.962, 0.7846, 1.76, 0.7807, 1.758, 0.7562, 1.971, 0.838, 1.973, 0.8666, 1.756, 0.8514, 1.76, 0.8291, 1.973, 0.6468, 1.972, 0.6761, 1.753, 0.69, 1.752, 0.6692, 1.964, 0.733, 1.961, 0.7592, 1.758, 0.7562, 1.756, 0.733, 1.966, 0.8103, 1.971, 0.838, 1.76, 0.8291, 1.761, 0.8052, 1.971, 0.8965, 1.966, 0.9267, 1.745, 0.8918, 1.75, 0.8718, 1.968, 0.7054, 1.964, 0.733, 1.756, 0.733, 1.754, 0.711, 1.962, 0.7846, 1.966, 0.8103, 1.761, 0.8052, 1.76, 0.7807, 1.973, 0.8666, 1.971, 0.8965, 1.75, 0.8718, 1.756, 0.8514, 1.758, 0.7562, 1.76, 0.7807, 1.591, 0.7761, 1.588, 0.7591, 1.76, 0.8291, 1.756, 0.8514, 1.58, 0.8281, 1.587, 0.811, 1.752, 0.6692, 1.753, 0.69, 1.573, 0.7071, 1.572, 0.6886, 1.756, 0.733, 1.758, 0.7562, 1.588, 0.7591, 1.583, 0.7421, 1.761, 0.8052, 1.76, 0.8291, 1.587, 0.811, 1.59, 0.7933, 1.75, 0.8718, 1.745, 0.8918, 1.566, 0.8624, 1.571, 0.8451, 1.754, 0.711, 1.756, 0.733, 1.583, 0.7421, 1.577, 0.7249, 1.76, 0.7807, 1.761, 0.8052, 1.59, 0.7933, 1.591, 0.7761, 1.756, 0.8514, 1.75, 0.8718, 1.571, 0.8451, 1.58, 0.8281, 1.753, 0.69, 1.754, 0.711, 1.577, 0.7249, 1.573, 0.7071, 1.587, 0.811, 1.58, 0.8281, 1.387, 0.8205, 1.397, 0.805, 1.572, 0.6886, 1.573, 0.7071, 1.378, 0.7061, 1.376, 0.6881, 1.583, 0.7421, 1.588, 0.7591, 1.4, 0.7542, 1.393, 0.7382, 1.59, 0.7933, 1.587, 0.811, 1.397, 0.805, 1.402, 0.7881, 1.571, 0.8451, 1.566, 0.8624, 1.372, 0.8526, 1.377, 0.8356, 1.577, 0.7249, 1.583, 0.7421, 1.393, 0.7382, 1.385, 0.7227, 1.591, 0.7761, 1.59, 0.7933, 1.402, 0.7881, 1.404, 0.771, 1.58, 0.8281, 1.571, 0.8451, 1.377, 0.8356, 1.387, 0.8205, 1.573, 0.7071, 1.577, 0.7249, 1.385, 0.7227, 1.378, 0.7061, 1.588, 0.7591, 1.591, 0.7761, 1.404, 0.771, 1.4, 0.7542, 1.376, 0.6881, 1.378, 0.7061, 1.191, 0.7166, 1.193, 0.7032, 1.393, 0.7382, 1.4, 0.7542, 1.174, 0.7523, 1.179, 0.7405, 1.402, 0.7881, 1.397, 0.805, 1.181, 0.789, 1.175, 0.7772, 1.377, 0.8356, 1.372, 0.8526, 1.19, 0.8279, 1.19, 0.8143, 1.385, 0.7227, 1.393, 0.7382, 1.179, 0.7405, 1.185, 0.729, 1.404, 0.771, 1.402, 0.7881, 1.175, 0.7772, 1.173, 0.7648, 1.387, 0.8205, 1.377, 0.8356, 1.19, 0.8143, 1.187, 0.8011, 1.378, 0.7061, 1.385, 0.7227, 1.185, 0.729, 1.191, 0.7166, 1.4, 0.7542, 1.404, 0.771, 1.173, 0.7648, 1.174, 0.7523, 1.397, 0.805, 1.387, 0.8205, 1.187, 0.8011, 1.181, 0.789, 1.179, 0.7405, 1.174, 0.7523, 1.042, 0.7503, 1.046, 0.7397, 1.175, 0.7772, 1.181, 0.789, 1.048, 0.7829, 1.043, 0.7725, 1.19, 0.8143, 1.19, 0.8279, 1.057, 0.8156, 1.057, 0.8044, 1.185, 0.729, 1.179, 0.7405, 1.046, 0.7397, 1.052, 0.7299, 1.173, 0.7648, 1.175, 0.7772, 1.043, 0.7725, 1.041, 0.7614, 1.187, 0.8011, 1.19, 0.8143, 1.057, 0.8044, 1.054, 0.7934, 1.191, 0.7166, 1.185, 0.729, 1.052, 0.7299, 1.057, 0.7197, 1.174, 0.7523, 1.173, 0.7648, 1.041, 0.7614, 1.042, 0.7503, 1.181, 0.789, 1.187, 0.8011, 1.054, 0.7934, 1.048, 0.7829, 1.193, 0.7032, 1.191, 0.7166, 1.057, 0.7197, 1.059, 0.7087, 1.64, 1.218, 1.642, 1.29, 1.629, 1.294, 1.627, 1.22, 1.728, 1.222, 1.725, 1.305, 1.714, 1.308, 1.716, 1.222, 1.692, 1.22, 1.69, 1.305, 1.679, 1.3, 1.679, 1.217, 1.653, 1.217, 1.655, 1.291, 1.642, 1.29, 1.64, 1.218, 1.74, 1.222, 1.737, 1.3, 1.725, 1.305, 1.728, 1.222, 1.704, 1.221, 1.702, 1.308, 1.69, 1.305, 1.692, 1.22, 1.666, 1.216, 1.667, 1.294, 1.655, 1.291, 1.653, 1.217, 1.754, 1.221, 1.749, 1.295, 1.737, 1.3, 1.74, 1.222, 1.716, 1.222, 1.714, 1.308, 1.702, 1.308, 1.704, 1.221, 1.679, 1.217, 1.679, 1.3, 1.667, 1.294, 1.666, 1.216, 1.725, 1.305, 1.719, 1.431, 1.709, 1.435, 1.714, 1.308, 1.69, 1.305, 1.688, 1.432, 1.678, 1.427, 1.679, 1.3, 1.655, 1.291, 1.658, 1.418, 1.647, 1.418, 1.642, 1.29, 1.737, 1.3, 1.728, 1.426, 1.719, 1.431, 1.725, 1.305, 1.702, 1.308, 1.698, 1.435, 1.688, 1.432, 1.69, 1.305, 1.667, 1.294, 1.668, 1.421, 1.658, 1.418, 1.655, 1.291, 1.749, 1.295, 1.738, 1.422, 1.728, 1.426, 1.737, 1.3, 1.714, 1.308, 1.709, 1.435, 1.698, 1.435, 1.702, 1.308, 1.679, 1.3, 1.678, 1.427, 1.668, 1.421, 1.667, 1.294, 1.642, 1.29, 1.647, 1.418, 1.637, 1.421, 1.629, 1.294, 1.74, 1.222, 1.728, 1.222, 1.731, 1.096, 1.744, 1.099, 1.704, 1.221, 1.692, 1.22, 1.692, 1.09, 1.705, 1.091, 1.666, 1.216, 1.653, 1.217, 1.653, 1.097, 1.666, 1.094, 1.754, 1.221, 1.74, 1.222, 1.744, 1.099, 1.757, 1.101, 1.716, 1.222, 1.704, 1.221, 1.705, 1.091, 1.718, 1.093, 1.679, 1.217, 1.666, 1.216, 1.666, 1.094, 1.679, 1.091, 1.64, 1.218, 1.627, 1.22, 1.627, 1.1, 1.64, 1.099, 1.728, 1.222, 1.716, 1.222, 1.718, 1.093, 1.731, 1.096, 1.692, 1.22, 1.679, 1.217, 1.679, 1.091, 1.692, 1.09, 1.653, 1.217, 1.64, 1.218, 1.64, 1.099, 1.653, 1.097, 1.514, 1.236, 1.52, 1.245, 1.52, 1.256, 1.514, 1.264, 1.503, 1.268, 1.493, 1.264, 1.487, 1.256, 1.487, 1.245, 1.494, 1.236, 1.504, 1.233, 1.292, 1.261, 1.285, 1.272, 1.272, 1.277, 1.258, 1.272, 1.251, 1.261, 1.251, 1.248, 1.259, 1.237, 1.272, 1.233, 1.284, 1.237, 1.292, 1.248, 1.385, 1.27, 1.376, 1.263, 1.372, 1.252, 1.376, 1.24, 1.385, 1.233, 1.397, 1.233, 1.407, 1.24, 1.41, 1.252, 1.407, 1.263, 1.397, 1.27, 1.293, 1.248, 1.3, 1.237, 1.312, 1.233, 1.325, 1.237, 1.333, 1.248, 1.333, 1.261, 1.325, 1.271, 1.312, 1.275, 1.3, 1.271, 1.293, 1.26])
me_cylinder_045.materials.append(mat_bark)
me_cylinder_045.use_remesh_preserve_volume = False
me_cylinder_045.use_remesh_preserve_attributes = False
me_cylinder_045.use_mirror_vertex_groups = False
me_cylinder_045.update()

# ---- objects
ob_deadtree_9 = bpy.data.objects.new('DeadTree_9', me_cylinder_045)

# ---- transforms, parenting, visibility, modifiers, constraints
ob_deadtree_9.location = (0.0, 0.0, 0.0)
ob_deadtree_9.lineart.crease_threshold = 0.0
_m = ob_deadtree_9.modifiers.new('Auto Smooth', 'NODES')
_m.node_group = ng_auto_smooth
_gi = [s.identifier for s in ng_auto_smooth.interface.items_tree if s.item_type == 'SOCKET' and s.in_out == 'INPUT']
_m[_gi[1]] = 1.014  # Angle

# ---- collection membership
col_collection_1.objects.link(ob_deadtree_9)

# ---- scene / render settings (as saved in the file)
scene.frame_start = 1; scene.frame_end = 250; scene.frame_set(0)
scene.render.engine = 'CYCLES'
scene.render.resolution_x = 1000
scene.render.resolution_y = 1000
scene.render.dither_intensity = 0.0
scene.cycles.samples = 200
scene.cycles.sampling_pattern = 'TABULATED_SOBOL'
scene.cycles.light_sampling_threshold = 0.0
scene.cycles.use_adaptive_sampling = False
scene.cycles.use_light_tree = False
scene.cycles.caustics_reflective = False
scene.cycles.caustics_refractive = False
scene.cycles.blur_glossy = 0.0
scene.cycles.max_bounces = 2
scene.cycles.pixel_filter_type = 'GAUSSIAN'
scene.cycles.sample_clamp_indirect = 0.0
scene.view_settings.view_transform = 'Standard'
bpy.context.view_layer.update()

# ---- added for rendering (the .blend has no active camera): camera
cam_auto = bpy.data.cameras.new('AutoCamera')
cam_auto.lens = 50.0
cam_auto.sensor_width = 36.0
cam_auto.clip_end = 1000.0
ob_auto_camera = bpy.data.objects.new('AutoCamera', cam_auto)
scene.collection.objects.link(ob_auto_camera)
ob_auto_camera.location = (7.18606, -8.18324, 7.94912)
ob_auto_camera.rotation_euler = (1.09748, -7.21219e-08, 0.694738)
scene.camera = ob_auto_camera
bpy.context.view_layer.update()
